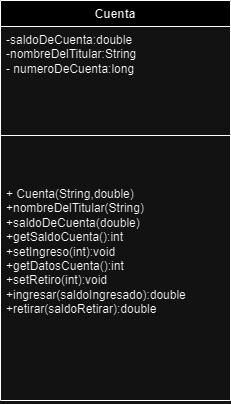

The diagram above was exported from draw.io. Its source (the exported page's mxGraphModel, read from the mxfile embedded in the PNG):
<mxGraphModel dx="324" dy="498" grid="1" gridSize="10" guides="1" tooltips="1" connect="1" arrows="1" fold="1" page="1" pageScale="1" pageWidth="827" pageHeight="1169" math="0" shadow="0">
  <root>
    <mxCell id="TIVkFUqgb0_43ub4G0S2-0" />
    <mxCell id="TIVkFUqgb0_43ub4G0S2-1" parent="TIVkFUqgb0_43ub4G0S2-0" />
    <mxCell id="TIVkFUqgb0_43ub4G0S2-17" value="Cuenta" style="swimlane;fontStyle=1;align=center;verticalAlign=top;childLayout=stackLayout;horizontal=1;startSize=26;horizontalStack=0;resizeParent=1;resizeParentMax=0;resizeLast=0;collapsible=1;marginBottom=0;whiteSpace=wrap;html=1;" vertex="1" parent="TIVkFUqgb0_43ub4G0S2-1">
      <mxGeometry x="240" y="10" width="230" height="400" as="geometry" />
    </mxCell>
    <mxCell id="TIVkFUqgb0_43ub4G0S2-18" value="-saldoDeCuenta:double&lt;br&gt;-nombreDelTitular:String&lt;br&gt;- numeroDeCuenta:long" style="text;strokeColor=none;fillColor=none;align=left;verticalAlign=top;spacingLeft=4;spacingRight=4;overflow=hidden;rotatable=0;points=[[0,0.5],[1,0.5]];portConstraint=eastwest;whiteSpace=wrap;html=1;" vertex="1" parent="TIVkFUqgb0_43ub4G0S2-17">
      <mxGeometry y="26" width="230" height="64" as="geometry" />
    </mxCell>
    <mxCell id="TIVkFUqgb0_43ub4G0S2-19" value="" style="line;strokeWidth=1;fillColor=none;align=left;verticalAlign=middle;spacingTop=-1;spacingLeft=3;spacingRight=3;rotatable=0;labelPosition=right;points=[];portConstraint=eastwest;strokeColor=inherit;" vertex="1" parent="TIVkFUqgb0_43ub4G0S2-17">
      <mxGeometry y="90" width="230" height="90" as="geometry" />
    </mxCell>
    <mxCell id="TIVkFUqgb0_43ub4G0S2-20" value="+ Cuenta(String,double)&lt;br&gt;+nombreDelTitular(String)&lt;br&gt;+saldoDeCuenta(double)&lt;br&gt;+getSaldoCuenta():int&lt;br&gt;+setIngreso(int):void&lt;br&gt;+getDatosCuenta():int&lt;br&gt;+setRetiro(int):void&lt;br&gt;+ingresar(saldoIngresado):double&lt;br&gt;+retirar(saldoRetirar):double" style="text;strokeColor=none;fillColor=none;align=left;verticalAlign=top;spacingLeft=4;spacingRight=4;overflow=hidden;rotatable=0;points=[[0,0.5],[1,0.5]];portConstraint=eastwest;whiteSpace=wrap;html=1;" vertex="1" parent="TIVkFUqgb0_43ub4G0S2-17">
      <mxGeometry y="180" width="230" height="220" as="geometry" />
    </mxCell>
  </root>
</mxGraphModel>